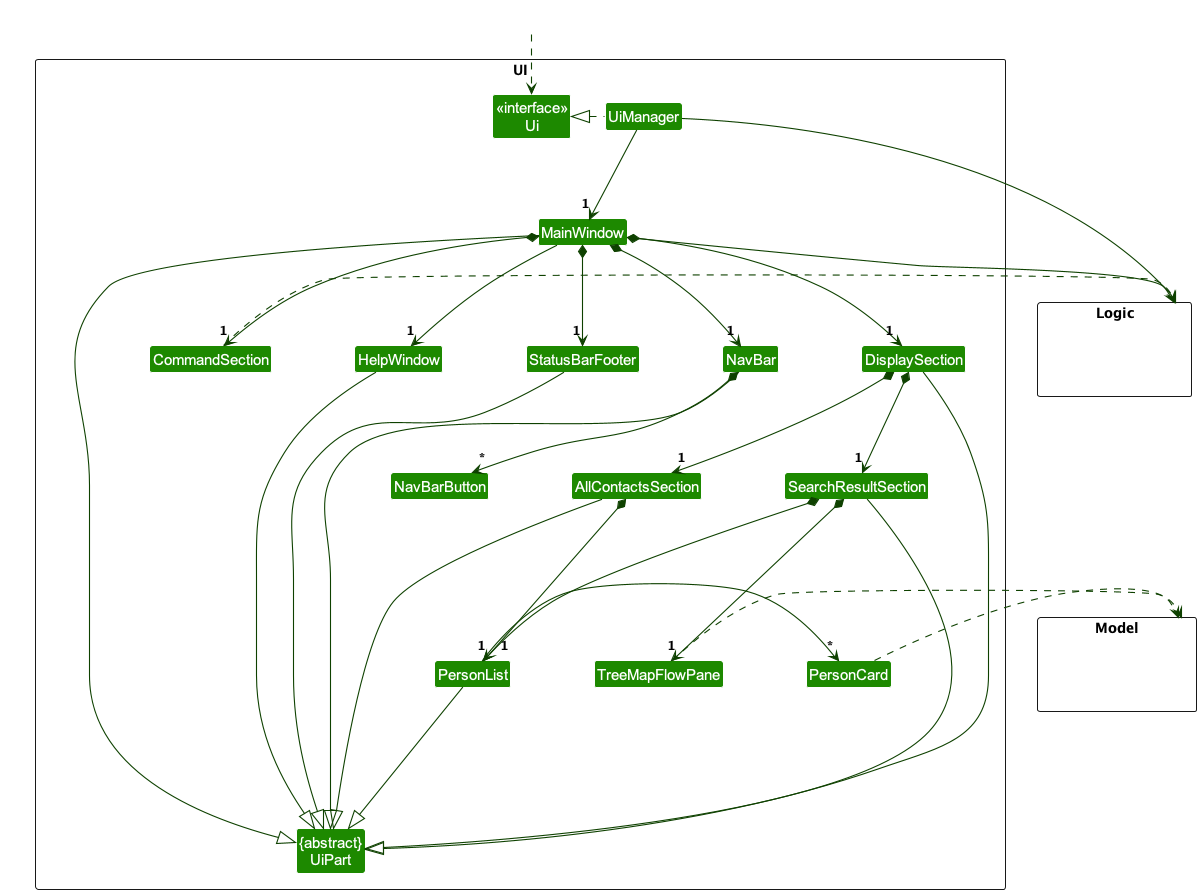

The diagram above was rendered by PlantUML. Its source (embedded in the PNG):
@startuml
!include style.puml
skinparam arrowThickness 1.1
skinparam arrowColor UI_COLOR_T4
skinparam classBackgroundColor UI_COLOR

package UI <<Rectangle>>{
Class "<<interface>>\nUi" as Ui
Class "{abstract}\nUiPart" as UiPart
Class UiManager
Class MainWindow
Class HelpWindow
Class StatusBarFooter
Class CommandSection
Class NavBar
Class DisplaySection
Class AllContactsSection
Class SearchResultSection
Class NavBarButton
Class TreeMapFlowPane
Class PersonList
Class PersonCard
}

package Model <<Rectangle>> {
Class HiddenModel #FFFFFF
}

package Logic <<Rectangle>> {
Class HiddenLogic #FFFFFF
}

Class HiddenOutside #FFFFFF
HiddenOutside ..> Ui

UiManager .left.|> Ui
UiManager -down-> "1" MainWindow
MainWindow *-down-> "1" StatusBarFooter
MainWindow -down-> "1" HelpWindow
MainWindow *-down-> "1" CommandSection
CommandSection .right.> Logic
MainWindow *-down-> "1" NavBar
NavBar *-down-> "*" NavBarButton
MainWindow *-down-> "1" DisplaySection
HelpWindow -right[hidden]-> StatusBarFooter
StatusBarFooter -right[hidden]-> NavBar
NavBar -right[hidden]-> DisplaySection
DisplaySection *-down-> "1" AllContactsSection
AllContactsSection *-down> "1" PersonList
DisplaySection *--> "1" SearchResultSection
SearchResultSection *---> "1" PersonList
SearchResultSection *---> "1" TreeMapFlowPane
TreeMapFlowPane .right.> Model
PersonList -> "*" PersonCard
AllContactsSection -right[hidden]-> SearchResultSection
MainWindow -left|> UiPart
StatusBarFooter ----|> UiPart
HelpWindow ----|> UiPart
NavBar ----|> UiPart
DisplaySection ----|> UiPart
SearchResultSection -|> UiPart
AllContactsSection ----|> UiPart
PersonList ---|> UiPart
PersonCard .right.> Model
UiManager -right> Logic
MainWindow -right> Logic

MainWindow -[hidden]-|> UiPart
@enduml